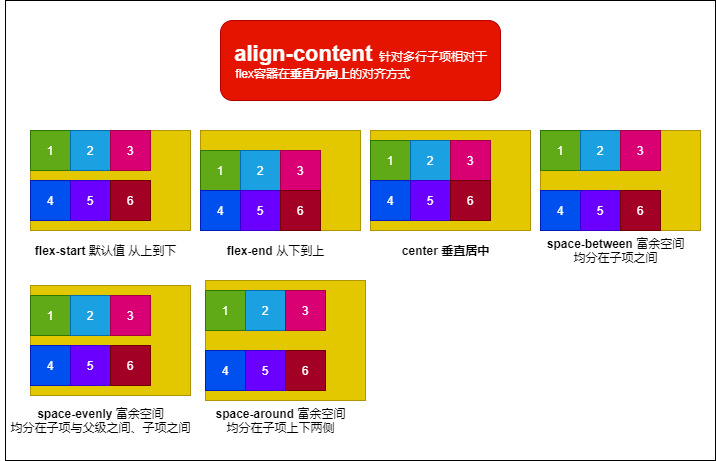

The diagram above was exported from draw.io. Its source (the exported page's mxGraphModel, read from the mxfile embedded in the PNG):
<mxGraphModel dx="1605" dy="642" grid="1" gridSize="10" guides="1" tooltips="1" connect="1" arrows="1" fold="1" page="1" pageScale="1" pageWidth="827" pageHeight="1169" math="0" shadow="0">
  <root>
    <mxCell id="0" />
    <mxCell id="1" parent="0" />
    <mxCell id="12" value="" style="rounded=0;whiteSpace=wrap;html=1;" vertex="1" parent="1">
      <mxGeometry x="-135" y="100" width="710" height="460" as="geometry" />
    </mxCell>
    <mxCell id="2" value="&lt;font style=&quot;font-size: 22px&quot;&gt;&lt;b&gt;&amp;nbsp; align-content&lt;/b&gt;&lt;/font&gt;&amp;nbsp; 针对多行子项相对于&amp;nbsp; &amp;nbsp; &amp;nbsp; &amp;nbsp; flex容器在&lt;b&gt;垂直方向上&lt;/b&gt;的对齐方式" style="rounded=1;whiteSpace=wrap;html=1;align=left;fillColor=#e51400;strokeColor=#B20000;fontColor=#ffffff;" parent="1" vertex="1">
      <mxGeometry x="80" y="120" width="280" height="80" as="geometry" />
    </mxCell>
    <mxCell id="3" value="" style="rounded=0;whiteSpace=wrap;html=1;fillColor=#e3c800;strokeColor=#B09500;fontColor=#ffffff;" vertex="1" parent="1">
      <mxGeometry x="-110" y="230" width="160" height="100" as="geometry" />
    </mxCell>
    <mxCell id="4" value="1" style="whiteSpace=wrap;html=1;aspect=fixed;fillColor=#60a917;strokeColor=#2D7600;fontColor=#ffffff;" vertex="1" parent="1">
      <mxGeometry x="-110" y="230" width="40" height="40" as="geometry" />
    </mxCell>
    <mxCell id="5" value="2" style="whiteSpace=wrap;html=1;aspect=fixed;fillColor=#1ba1e2;strokeColor=#006EAF;fontColor=#ffffff;" vertex="1" parent="1">
      <mxGeometry x="-70" y="230" width="40" height="40" as="geometry" />
    </mxCell>
    <mxCell id="6" value="3" style="whiteSpace=wrap;html=1;aspect=fixed;fillColor=#d80073;strokeColor=#A50040;fontColor=#ffffff;" vertex="1" parent="1">
      <mxGeometry x="-30" y="230" width="40" height="40" as="geometry" />
    </mxCell>
    <mxCell id="7" value="4" style="whiteSpace=wrap;html=1;aspect=fixed;fillColor=#0050ef;strokeColor=#001DBC;fontColor=#ffffff;" vertex="1" parent="1">
      <mxGeometry x="-110" y="280" width="40" height="40" as="geometry" />
    </mxCell>
    <mxCell id="8" value="5" style="whiteSpace=wrap;html=1;aspect=fixed;fillColor=#6a00ff;strokeColor=#3700CC;fontColor=#ffffff;" vertex="1" parent="1">
      <mxGeometry x="-70" y="280" width="40" height="40" as="geometry" />
    </mxCell>
    <mxCell id="9" value="6" style="whiteSpace=wrap;html=1;aspect=fixed;fillColor=#a20025;strokeColor=#6F0000;fontColor=#ffffff;" vertex="1" parent="1">
      <mxGeometry x="-30" y="280" width="40" height="40" as="geometry" />
    </mxCell>
    <mxCell id="10" value="&lt;b&gt;flex-start&lt;/b&gt; 默认值 从上到下" style="text;html=1;align=center;verticalAlign=middle;resizable=0;points=[];autosize=1;" vertex="1" parent="1">
      <mxGeometry x="-115" y="340" width="160" height="20" as="geometry" />
    </mxCell>
    <mxCell id="14" value="" style="rounded=0;whiteSpace=wrap;html=1;fillColor=#e3c800;strokeColor=#B09500;fontColor=#ffffff;" vertex="1" parent="1">
      <mxGeometry x="60" y="230" width="160" height="100" as="geometry" />
    </mxCell>
    <mxCell id="15" value="1" style="whiteSpace=wrap;html=1;aspect=fixed;fillColor=#60a917;strokeColor=#2D7600;fontColor=#ffffff;" vertex="1" parent="1">
      <mxGeometry x="60" y="250" width="40" height="40" as="geometry" />
    </mxCell>
    <mxCell id="16" value="2" style="whiteSpace=wrap;html=1;aspect=fixed;fillColor=#1ba1e2;strokeColor=#006EAF;fontColor=#ffffff;" vertex="1" parent="1">
      <mxGeometry x="100" y="250" width="40" height="40" as="geometry" />
    </mxCell>
    <mxCell id="17" value="3" style="whiteSpace=wrap;html=1;aspect=fixed;fillColor=#d80073;strokeColor=#A50040;fontColor=#ffffff;" vertex="1" parent="1">
      <mxGeometry x="140" y="250" width="40" height="40" as="geometry" />
    </mxCell>
    <mxCell id="18" value="4" style="whiteSpace=wrap;html=1;aspect=fixed;fillColor=#0050ef;strokeColor=#001DBC;fontColor=#ffffff;" vertex="1" parent="1">
      <mxGeometry x="60" y="290" width="40" height="40" as="geometry" />
    </mxCell>
    <mxCell id="19" value="5" style="whiteSpace=wrap;html=1;aspect=fixed;fillColor=#6a00ff;strokeColor=#3700CC;fontColor=#ffffff;" vertex="1" parent="1">
      <mxGeometry x="100" y="290" width="40" height="40" as="geometry" />
    </mxCell>
    <mxCell id="20" value="6" style="whiteSpace=wrap;html=1;aspect=fixed;fillColor=#a20025;strokeColor=#6F0000;fontColor=#ffffff;" vertex="1" parent="1">
      <mxGeometry x="140" y="290" width="40" height="40" as="geometry" />
    </mxCell>
    <mxCell id="21" value="&lt;b&gt;flex-end&lt;/b&gt;&amp;nbsp;从下到上" style="text;html=1;align=center;verticalAlign=middle;resizable=0;points=[];autosize=1;" vertex="1" parent="1">
      <mxGeometry x="80" y="340" width="110" height="20" as="geometry" />
    </mxCell>
    <mxCell id="22" value="" style="rounded=0;whiteSpace=wrap;html=1;fillColor=#e3c800;strokeColor=#B09500;fontColor=#ffffff;" vertex="1" parent="1">
      <mxGeometry x="230" y="230" width="160" height="100" as="geometry" />
    </mxCell>
    <mxCell id="23" value="1" style="whiteSpace=wrap;html=1;aspect=fixed;fillColor=#60a917;strokeColor=#2D7600;fontColor=#ffffff;" vertex="1" parent="1">
      <mxGeometry x="230" y="240" width="40" height="40" as="geometry" />
    </mxCell>
    <mxCell id="24" value="2" style="whiteSpace=wrap;html=1;aspect=fixed;fillColor=#1ba1e2;strokeColor=#006EAF;fontColor=#ffffff;" vertex="1" parent="1">
      <mxGeometry x="270" y="240" width="40" height="40" as="geometry" />
    </mxCell>
    <mxCell id="25" value="3" style="whiteSpace=wrap;html=1;aspect=fixed;fillColor=#d80073;strokeColor=#A50040;fontColor=#ffffff;" vertex="1" parent="1">
      <mxGeometry x="310" y="240" width="40" height="40" as="geometry" />
    </mxCell>
    <mxCell id="26" value="4" style="whiteSpace=wrap;html=1;aspect=fixed;fillColor=#0050ef;strokeColor=#001DBC;fontColor=#ffffff;" vertex="1" parent="1">
      <mxGeometry x="230" y="280" width="40" height="40" as="geometry" />
    </mxCell>
    <mxCell id="27" value="5" style="whiteSpace=wrap;html=1;aspect=fixed;fillColor=#6a00ff;strokeColor=#3700CC;fontColor=#ffffff;" vertex="1" parent="1">
      <mxGeometry x="270" y="280" width="40" height="40" as="geometry" />
    </mxCell>
    <mxCell id="28" value="6" style="whiteSpace=wrap;html=1;aspect=fixed;fillColor=#a20025;strokeColor=#6F0000;fontColor=#ffffff;" vertex="1" parent="1">
      <mxGeometry x="310" y="280" width="40" height="40" as="geometry" />
    </mxCell>
    <mxCell id="29" value="&lt;b&gt;center 垂直居中&lt;/b&gt;" style="text;html=1;align=center;verticalAlign=middle;resizable=0;points=[];autosize=1;" vertex="1" parent="1">
      <mxGeometry x="255" y="340" width="100" height="20" as="geometry" />
    </mxCell>
    <mxCell id="30" value="" style="rounded=0;whiteSpace=wrap;html=1;fillColor=#e3c800;strokeColor=#B09500;fontColor=#ffffff;" vertex="1" parent="1">
      <mxGeometry x="400" y="230" width="160" height="100" as="geometry" />
    </mxCell>
    <mxCell id="31" value="1" style="whiteSpace=wrap;html=1;aspect=fixed;fillColor=#60a917;strokeColor=#2D7600;fontColor=#ffffff;" vertex="1" parent="1">
      <mxGeometry x="400" y="230" width="40" height="40" as="geometry" />
    </mxCell>
    <mxCell id="32" value="2" style="whiteSpace=wrap;html=1;aspect=fixed;fillColor=#1ba1e2;strokeColor=#006EAF;fontColor=#ffffff;" vertex="1" parent="1">
      <mxGeometry x="440" y="230" width="40" height="40" as="geometry" />
    </mxCell>
    <mxCell id="33" value="3" style="whiteSpace=wrap;html=1;aspect=fixed;fillColor=#d80073;strokeColor=#A50040;fontColor=#ffffff;" vertex="1" parent="1">
      <mxGeometry x="480" y="230" width="40" height="40" as="geometry" />
    </mxCell>
    <mxCell id="34" value="4" style="whiteSpace=wrap;html=1;aspect=fixed;fillColor=#0050ef;strokeColor=#001DBC;fontColor=#ffffff;" vertex="1" parent="1">
      <mxGeometry x="400" y="290" width="40" height="40" as="geometry" />
    </mxCell>
    <mxCell id="35" value="5" style="whiteSpace=wrap;html=1;aspect=fixed;fillColor=#6a00ff;strokeColor=#3700CC;fontColor=#ffffff;" vertex="1" parent="1">
      <mxGeometry x="440" y="290" width="40" height="40" as="geometry" />
    </mxCell>
    <mxCell id="36" value="6" style="whiteSpace=wrap;html=1;aspect=fixed;fillColor=#a20025;strokeColor=#6F0000;fontColor=#ffffff;" vertex="1" parent="1">
      <mxGeometry x="480" y="290" width="40" height="40" as="geometry" />
    </mxCell>
    <mxCell id="37" value="&lt;b&gt;space-between &lt;/b&gt;富余空间&lt;br&gt;均分在子项之间" style="text;html=1;align=center;verticalAlign=middle;resizable=0;points=[];autosize=1;" vertex="1" parent="1">
      <mxGeometry x="400" y="335" width="150" height="30" as="geometry" />
    </mxCell>
    <mxCell id="54" value="" style="rounded=0;whiteSpace=wrap;html=1;fillColor=#e3c800;strokeColor=#B09500;fontColor=#ffffff;" vertex="1" parent="1">
      <mxGeometry x="-110" y="385" width="160" height="110" as="geometry" />
    </mxCell>
    <mxCell id="55" value="1" style="whiteSpace=wrap;html=1;aspect=fixed;fillColor=#60a917;strokeColor=#2D7600;fontColor=#ffffff;" vertex="1" parent="1">
      <mxGeometry x="-110" y="395" width="40" height="40" as="geometry" />
    </mxCell>
    <mxCell id="56" value="2" style="whiteSpace=wrap;html=1;aspect=fixed;fillColor=#1ba1e2;strokeColor=#006EAF;fontColor=#ffffff;" vertex="1" parent="1">
      <mxGeometry x="-70" y="395" width="40" height="40" as="geometry" />
    </mxCell>
    <mxCell id="57" value="3" style="whiteSpace=wrap;html=1;aspect=fixed;fillColor=#d80073;strokeColor=#A50040;fontColor=#ffffff;" vertex="1" parent="1">
      <mxGeometry x="-30" y="395" width="40" height="40" as="geometry" />
    </mxCell>
    <mxCell id="58" value="4" style="whiteSpace=wrap;html=1;aspect=fixed;fillColor=#0050ef;strokeColor=#001DBC;fontColor=#ffffff;" vertex="1" parent="1">
      <mxGeometry x="-110" y="445" width="40" height="40" as="geometry" />
    </mxCell>
    <mxCell id="59" value="5" style="whiteSpace=wrap;html=1;aspect=fixed;fillColor=#6a00ff;strokeColor=#3700CC;fontColor=#ffffff;" vertex="1" parent="1">
      <mxGeometry x="-70" y="445" width="40" height="40" as="geometry" />
    </mxCell>
    <mxCell id="60" value="6" style="whiteSpace=wrap;html=1;aspect=fixed;fillColor=#a20025;strokeColor=#6F0000;fontColor=#ffffff;" vertex="1" parent="1">
      <mxGeometry x="-30" y="445" width="40" height="40" as="geometry" />
    </mxCell>
    <mxCell id="61" value="&lt;b&gt;space-evenly &lt;/b&gt;富余空间&lt;br&gt;均分在子项与父级之间、子项之间" style="text;html=1;align=center;verticalAlign=middle;resizable=0;points=[];autosize=1;" vertex="1" parent="1">
      <mxGeometry x="-140" y="505" width="200" height="30" as="geometry" />
    </mxCell>
    <mxCell id="62" value="" style="rounded=0;whiteSpace=wrap;html=1;fillColor=#e3c800;strokeColor=#B09500;fontColor=#ffffff;" vertex="1" parent="1">
      <mxGeometry x="65" y="380" width="160" height="120" as="geometry" />
    </mxCell>
    <mxCell id="63" value="1" style="whiteSpace=wrap;html=1;aspect=fixed;fillColor=#60a917;strokeColor=#2D7600;fontColor=#ffffff;" vertex="1" parent="1">
      <mxGeometry x="65" y="390" width="40" height="40" as="geometry" />
    </mxCell>
    <mxCell id="64" value="2" style="whiteSpace=wrap;html=1;aspect=fixed;fillColor=#1ba1e2;strokeColor=#006EAF;fontColor=#ffffff;" vertex="1" parent="1">
      <mxGeometry x="105" y="390" width="40" height="40" as="geometry" />
    </mxCell>
    <mxCell id="65" value="3" style="whiteSpace=wrap;html=1;aspect=fixed;fillColor=#d80073;strokeColor=#A50040;fontColor=#ffffff;" vertex="1" parent="1">
      <mxGeometry x="145" y="390" width="40" height="40" as="geometry" />
    </mxCell>
    <mxCell id="66" value="4" style="whiteSpace=wrap;html=1;aspect=fixed;fillColor=#0050ef;strokeColor=#001DBC;fontColor=#ffffff;" vertex="1" parent="1">
      <mxGeometry x="65" y="450" width="40" height="40" as="geometry" />
    </mxCell>
    <mxCell id="67" value="5" style="whiteSpace=wrap;html=1;aspect=fixed;fillColor=#6a00ff;strokeColor=#3700CC;fontColor=#ffffff;" vertex="1" parent="1">
      <mxGeometry x="105" y="450" width="40" height="40" as="geometry" />
    </mxCell>
    <mxCell id="68" value="6" style="whiteSpace=wrap;html=1;aspect=fixed;fillColor=#a20025;strokeColor=#6F0000;fontColor=#ffffff;" vertex="1" parent="1">
      <mxGeometry x="145" y="450" width="40" height="40" as="geometry" />
    </mxCell>
    <mxCell id="69" value="&lt;b&gt;space-around &lt;/b&gt;富余空间&lt;br&gt;均分在子项上下两侧" style="text;html=1;align=center;verticalAlign=middle;resizable=0;points=[];autosize=1;" vertex="1" parent="1">
      <mxGeometry x="65" y="505" width="150" height="30" as="geometry" />
    </mxCell>
  </root>
</mxGraphModel>